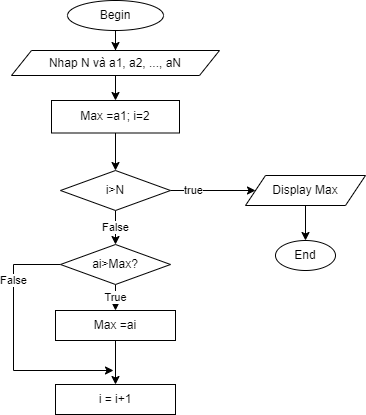

The diagram above was exported from draw.io. Its source (the exported page's mxGraphModel, read from the mxfile embedded in the PNG):
<mxGraphModel dx="868" dy="393" grid="1" gridSize="10" guides="1" tooltips="1" connect="1" arrows="1" fold="1" page="1" pageScale="1" pageWidth="827" pageHeight="1169" math="0" shadow="0">
  <root>
    <mxCell id="0" />
    <mxCell id="1" parent="0" />
    <mxCell id="SQz7rns6F6AzRHnguZlX-4" value="" style="edgeStyle=orthogonalEdgeStyle;rounded=0;orthogonalLoop=1;jettySize=auto;html=1;" edge="1" parent="1" source="SQz7rns6F6AzRHnguZlX-1" target="SQz7rns6F6AzRHnguZlX-3">
      <mxGeometry relative="1" as="geometry" />
    </mxCell>
    <mxCell id="SQz7rns6F6AzRHnguZlX-1" value="Begin" style="ellipse;whiteSpace=wrap;html=1;" vertex="1" parent="1">
      <mxGeometry x="294" y="10" width="96" height="30" as="geometry" />
    </mxCell>
    <mxCell id="SQz7rns6F6AzRHnguZlX-6" value="" style="edgeStyle=orthogonalEdgeStyle;rounded=0;orthogonalLoop=1;jettySize=auto;html=1;" edge="1" parent="1" source="SQz7rns6F6AzRHnguZlX-3" target="SQz7rns6F6AzRHnguZlX-5">
      <mxGeometry relative="1" as="geometry" />
    </mxCell>
    <mxCell id="SQz7rns6F6AzRHnguZlX-3" value="Nhap N và a1, a2, ..., aN" style="shape=parallelogram;perimeter=parallelogramPerimeter;whiteSpace=wrap;html=1;fixedSize=1;" vertex="1" parent="1">
      <mxGeometry x="238" y="60" width="208" height="25" as="geometry" />
    </mxCell>
    <mxCell id="SQz7rns6F6AzRHnguZlX-8" value="" style="edgeStyle=orthogonalEdgeStyle;rounded=0;orthogonalLoop=1;jettySize=auto;html=1;" edge="1" parent="1" source="SQz7rns6F6AzRHnguZlX-5" target="SQz7rns6F6AzRHnguZlX-7">
      <mxGeometry relative="1" as="geometry" />
    </mxCell>
    <mxCell id="SQz7rns6F6AzRHnguZlX-5" value="Max =a1; i=2" style="whiteSpace=wrap;html=1;" vertex="1" parent="1">
      <mxGeometry x="278" y="110" width="128" height="32.5" as="geometry" />
    </mxCell>
    <mxCell id="SQz7rns6F6AzRHnguZlX-13" value="true" style="edgeStyle=orthogonalEdgeStyle;rounded=0;orthogonalLoop=1;jettySize=auto;html=1;exitX=1;exitY=0.5;exitDx=0;exitDy=0;entryX=0;entryY=0.5;entryDx=0;entryDy=0;" edge="1" parent="1" source="SQz7rns6F6AzRHnguZlX-7" target="SQz7rns6F6AzRHnguZlX-9">
      <mxGeometry x="-0.4588" relative="1" as="geometry">
        <mxPoint as="offset" />
      </mxGeometry>
    </mxCell>
    <mxCell id="SQz7rns6F6AzRHnguZlX-15" value="False" style="edgeStyle=orthogonalEdgeStyle;rounded=0;orthogonalLoop=1;jettySize=auto;html=1;entryX=0.5;entryY=0;entryDx=0;entryDy=0;" edge="1" parent="1" source="SQz7rns6F6AzRHnguZlX-7" target="SQz7rns6F6AzRHnguZlX-14">
      <mxGeometry relative="1" as="geometry" />
    </mxCell>
    <mxCell id="SQz7rns6F6AzRHnguZlX-7" value="i&amp;gt;N" style="rhombus;whiteSpace=wrap;html=1;" vertex="1" parent="1">
      <mxGeometry x="287" y="180" width="110" height="40" as="geometry" />
    </mxCell>
    <mxCell id="SQz7rns6F6AzRHnguZlX-28" value="" style="edgeStyle=orthogonalEdgeStyle;rounded=0;orthogonalLoop=1;jettySize=auto;html=1;" edge="1" parent="1" source="SQz7rns6F6AzRHnguZlX-9" target="SQz7rns6F6AzRHnguZlX-27">
      <mxGeometry relative="1" as="geometry" />
    </mxCell>
    <mxCell id="SQz7rns6F6AzRHnguZlX-9" value="Display Max" style="shape=parallelogram;perimeter=parallelogramPerimeter;whiteSpace=wrap;html=1;fixedSize=1;" vertex="1" parent="1">
      <mxGeometry x="472" y="185" width="120" height="30" as="geometry" />
    </mxCell>
    <mxCell id="SQz7rns6F6AzRHnguZlX-17" value="True" style="edgeStyle=orthogonalEdgeStyle;rounded=0;orthogonalLoop=1;jettySize=auto;html=1;" edge="1" parent="1" source="SQz7rns6F6AzRHnguZlX-14" target="SQz7rns6F6AzRHnguZlX-16">
      <mxGeometry relative="1" as="geometry" />
    </mxCell>
    <mxCell id="SQz7rns6F6AzRHnguZlX-23" value="False" style="edgeStyle=orthogonalEdgeStyle;rounded=0;orthogonalLoop=1;jettySize=auto;html=1;" edge="1" parent="1" source="SQz7rns6F6AzRHnguZlX-14">
      <mxGeometry x="-0.502" relative="1" as="geometry">
        <mxPoint x="340" y="380" as="targetPoint" />
        <Array as="points">
          <mxPoint x="240" y="274" />
          <mxPoint x="240" y="380" />
        </Array>
        <mxPoint as="offset" />
      </mxGeometry>
    </mxCell>
    <mxCell id="SQz7rns6F6AzRHnguZlX-14" value="ai&amp;gt;Max?" style="rhombus;whiteSpace=wrap;html=1;" vertex="1" parent="1">
      <mxGeometry x="287" y="254" width="110" height="40" as="geometry" />
    </mxCell>
    <mxCell id="SQz7rns6F6AzRHnguZlX-26" value="" style="edgeStyle=orthogonalEdgeStyle;rounded=0;orthogonalLoop=1;jettySize=auto;html=1;" edge="1" parent="1" source="SQz7rns6F6AzRHnguZlX-16" target="SQz7rns6F6AzRHnguZlX-18">
      <mxGeometry relative="1" as="geometry" />
    </mxCell>
    <mxCell id="SQz7rns6F6AzRHnguZlX-16" value="Max =ai" style="rounded=0;whiteSpace=wrap;html=1;" vertex="1" parent="1">
      <mxGeometry x="282" y="320" width="120" height="30" as="geometry" />
    </mxCell>
    <mxCell id="SQz7rns6F6AzRHnguZlX-18" value="i = i+1" style="rounded=0;whiteSpace=wrap;html=1;" vertex="1" parent="1">
      <mxGeometry x="282" y="394" width="120" height="30" as="geometry" />
    </mxCell>
    <mxCell id="SQz7rns6F6AzRHnguZlX-27" value="End" style="ellipse;whiteSpace=wrap;html=1;" vertex="1" parent="1">
      <mxGeometry x="502" y="250" width="60" height="30" as="geometry" />
    </mxCell>
  </root>
</mxGraphModel>